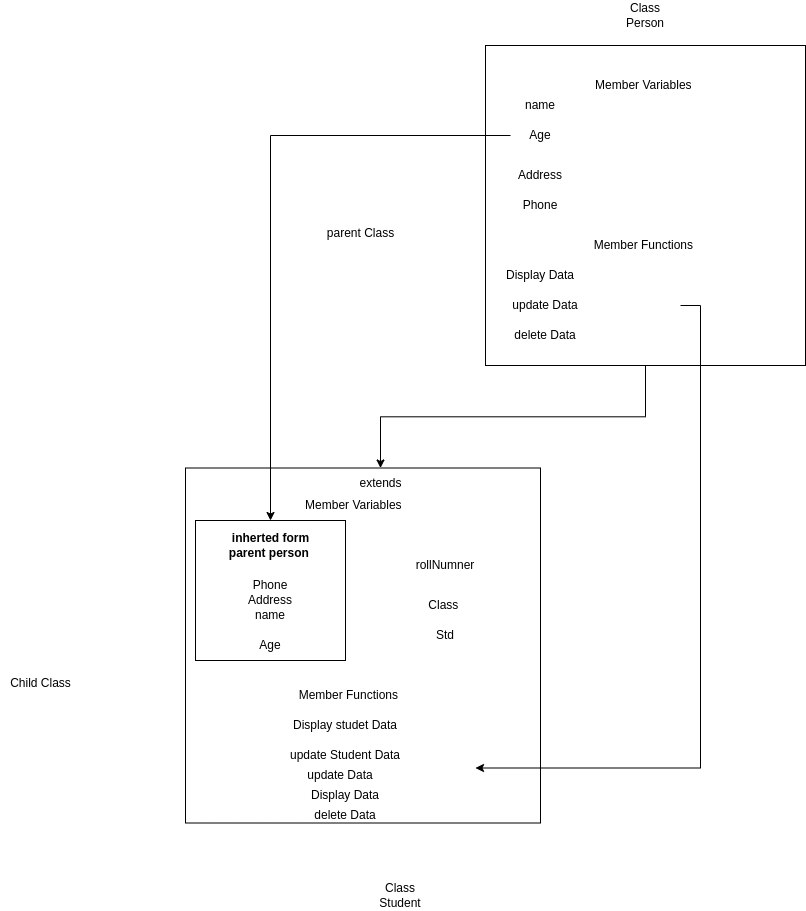

The diagram above was exported from draw.io. Its source (the exported page's mxGraphModel, read from the mxfile embedded in the PNG):
<mxGraphModel dx="2501" dy="1976" grid="1" gridSize="10" guides="1" tooltips="1" connect="1" arrows="1" fold="1" page="1" pageScale="1" pageWidth="827" pageHeight="1169" math="0" shadow="0">
  <root>
    <mxCell id="0" />
    <mxCell id="1" parent="0" />
    <mxCell id="5k36BplCGOrKJFvcSP8H-1" value="" style="whiteSpace=wrap;html=1;aspect=fixed;" vertex="1" parent="1">
      <mxGeometry x="145" y="15" width="320" height="320" as="geometry" />
    </mxCell>
    <mxCell id="5k36BplCGOrKJFvcSP8H-2" value="Age" style="text;html=1;strokeColor=none;fillColor=none;align=center;verticalAlign=middle;whiteSpace=wrap;rounded=0;" vertex="1" parent="1">
      <mxGeometry x="170" y="90" width="60" height="30" as="geometry" />
    </mxCell>
    <mxCell id="5k36BplCGOrKJFvcSP8H-3" value="name" style="text;html=1;strokeColor=none;fillColor=none;align=center;verticalAlign=middle;whiteSpace=wrap;rounded=0;" vertex="1" parent="1">
      <mxGeometry x="170" y="60" width="60" height="30" as="geometry" />
    </mxCell>
    <mxCell id="5k36BplCGOrKJFvcSP8H-4" value="Phone" style="text;html=1;strokeColor=none;fillColor=none;align=center;verticalAlign=middle;whiteSpace=wrap;rounded=0;" vertex="1" parent="1">
      <mxGeometry x="170" y="160" width="60" height="30" as="geometry" />
    </mxCell>
    <mxCell id="5k36BplCGOrKJFvcSP8H-5" value="Address" style="text;html=1;strokeColor=none;fillColor=none;align=center;verticalAlign=middle;whiteSpace=wrap;rounded=0;" vertex="1" parent="1">
      <mxGeometry x="170" y="130" width="60" height="30" as="geometry" />
    </mxCell>
    <mxCell id="5k36BplCGOrKJFvcSP8H-10" value="Member Variables&amp;nbsp;" style="text;html=1;strokeColor=none;fillColor=none;align=center;verticalAlign=middle;whiteSpace=wrap;rounded=0;" vertex="1" parent="1">
      <mxGeometry x="170" y="40" width="270" height="30" as="geometry" />
    </mxCell>
    <mxCell id="5k36BplCGOrKJFvcSP8H-12" value="Member Functions&amp;nbsp;" style="text;html=1;strokeColor=none;fillColor=none;align=center;verticalAlign=middle;whiteSpace=wrap;rounded=0;" vertex="1" parent="1">
      <mxGeometry x="170" y="200" width="270" height="30" as="geometry" />
    </mxCell>
    <mxCell id="5k36BplCGOrKJFvcSP8H-17" value="" style="whiteSpace=wrap;html=1;aspect=fixed;" vertex="1" parent="1">
      <mxGeometry x="-155" y="437.5" width="355" height="355" as="geometry" />
    </mxCell>
    <mxCell id="5k36BplCGOrKJFvcSP8H-13" value="Display Data" style="text;html=1;strokeColor=none;fillColor=none;align=center;verticalAlign=middle;whiteSpace=wrap;rounded=0;" vertex="1" parent="1">
      <mxGeometry x="-130" y="750" width="270" height="30" as="geometry" />
    </mxCell>
    <mxCell id="5k36BplCGOrKJFvcSP8H-54" style="edgeStyle=orthogonalEdgeStyle;rounded=0;orthogonalLoop=1;jettySize=auto;html=1;exitX=1;exitY=0.5;exitDx=0;exitDy=0;entryX=1;entryY=0.25;entryDx=0;entryDy=0;" edge="1" parent="1" source="5k36BplCGOrKJFvcSP8H-14" target="5k36BplCGOrKJFvcSP8H-51">
      <mxGeometry relative="1" as="geometry" />
    </mxCell>
    <mxCell id="5k36BplCGOrKJFvcSP8H-14" value="update Data" style="text;html=1;strokeColor=none;fillColor=none;align=center;verticalAlign=middle;whiteSpace=wrap;rounded=0;" vertex="1" parent="1">
      <mxGeometry x="70" y="260" width="270" height="30" as="geometry" />
    </mxCell>
    <mxCell id="5k36BplCGOrKJFvcSP8H-15" value="delete Data" style="text;html=1;strokeColor=none;fillColor=none;align=center;verticalAlign=middle;whiteSpace=wrap;rounded=0;" vertex="1" parent="1">
      <mxGeometry x="70" y="290" width="270" height="30" as="geometry" />
    </mxCell>
    <mxCell id="5k36BplCGOrKJFvcSP8H-16" value="Class Person" style="text;html=1;strokeColor=none;fillColor=none;align=center;verticalAlign=middle;whiteSpace=wrap;rounded=0;" vertex="1" parent="1">
      <mxGeometry x="275" y="-30" width="60" height="30" as="geometry" />
    </mxCell>
    <mxCell id="5k36BplCGOrKJFvcSP8H-22" value="Member Variables&amp;nbsp;" style="text;html=1;strokeColor=none;fillColor=none;align=center;verticalAlign=middle;whiteSpace=wrap;rounded=0;" vertex="1" parent="1">
      <mxGeometry x="-120" y="460" width="270" height="30" as="geometry" />
    </mxCell>
    <mxCell id="5k36BplCGOrKJFvcSP8H-23" value="Member Functions&amp;nbsp;" style="text;html=1;strokeColor=none;fillColor=none;align=center;verticalAlign=middle;whiteSpace=wrap;rounded=0;" vertex="1" parent="1">
      <mxGeometry x="-125" y="650" width="270" height="30" as="geometry" />
    </mxCell>
    <mxCell id="5k36BplCGOrKJFvcSP8H-24" value="Display studet Data" style="text;html=1;strokeColor=none;fillColor=none;align=center;verticalAlign=middle;whiteSpace=wrap;rounded=0;" vertex="1" parent="1">
      <mxGeometry x="-130" y="680" width="270" height="30" as="geometry" />
    </mxCell>
    <mxCell id="5k36BplCGOrKJFvcSP8H-25" value="update Student Data" style="text;html=1;strokeColor=none;fillColor=none;align=center;verticalAlign=middle;whiteSpace=wrap;rounded=0;" vertex="1" parent="1">
      <mxGeometry x="-130" y="710" width="270" height="30" as="geometry" />
    </mxCell>
    <mxCell id="5k36BplCGOrKJFvcSP8H-27" value="Class Student&lt;br&gt;" style="text;html=1;strokeColor=none;fillColor=none;align=center;verticalAlign=middle;whiteSpace=wrap;rounded=0;" vertex="1" parent="1">
      <mxGeometry x="30" y="850" width="60" height="30" as="geometry" />
    </mxCell>
    <mxCell id="5k36BplCGOrKJFvcSP8H-28" value="rollNumner" style="text;html=1;strokeColor=none;fillColor=none;align=center;verticalAlign=middle;whiteSpace=wrap;rounded=0;" vertex="1" parent="1">
      <mxGeometry x="75" y="520" width="60" height="30" as="geometry" />
    </mxCell>
    <mxCell id="5k36BplCGOrKJFvcSP8H-29" value="Class&amp;nbsp;" style="text;html=1;strokeColor=none;fillColor=none;align=center;verticalAlign=middle;whiteSpace=wrap;rounded=0;" vertex="1" parent="1">
      <mxGeometry x="75" y="560" width="60" height="30" as="geometry" />
    </mxCell>
    <mxCell id="5k36BplCGOrKJFvcSP8H-30" value="Std" style="text;html=1;strokeColor=none;fillColor=none;align=center;verticalAlign=middle;whiteSpace=wrap;rounded=0;" vertex="1" parent="1">
      <mxGeometry x="75" y="590" width="60" height="30" as="geometry" />
    </mxCell>
    <mxCell id="5k36BplCGOrKJFvcSP8H-32" value="parent Class" style="text;html=1;align=center;verticalAlign=middle;resizable=0;points=[];autosize=1;strokeColor=none;fillColor=none;" vertex="1" parent="1">
      <mxGeometry x="-25" y="188" width="90" height="30" as="geometry" />
    </mxCell>
    <mxCell id="5k36BplCGOrKJFvcSP8H-33" value="Child Class" style="text;html=1;align=center;verticalAlign=middle;resizable=0;points=[];autosize=1;strokeColor=none;fillColor=none;" vertex="1" parent="1">
      <mxGeometry x="-340" y="638" width="80" height="30" as="geometry" />
    </mxCell>
    <mxCell id="5k36BplCGOrKJFvcSP8H-40" value="" style="edgeStyle=orthogonalEdgeStyle;rounded=0;orthogonalLoop=1;jettySize=auto;html=1;exitX=0.5;exitY=1;exitDx=0;exitDy=0;" edge="1" parent="1" source="5k36BplCGOrKJFvcSP8H-1" target="5k36BplCGOrKJFvcSP8H-34">
      <mxGeometry relative="1" as="geometry">
        <mxPoint x="305" y="335" as="sourcePoint" />
        <mxPoint x="63" y="476" as="targetPoint" />
      </mxGeometry>
    </mxCell>
    <mxCell id="5k36BplCGOrKJFvcSP8H-34" value="extends" style="text;html=1;align=center;verticalAlign=middle;resizable=0;points=[];autosize=1;strokeColor=none;fillColor=none;" vertex="1" parent="1">
      <mxGeometry x="5" y="437.5" width="70" height="30" as="geometry" />
    </mxCell>
    <mxCell id="5k36BplCGOrKJFvcSP8H-46" value="" style="rounded=0;whiteSpace=wrap;html=1;" vertex="1" parent="1">
      <mxGeometry x="-145" y="490" width="150" height="140" as="geometry" />
    </mxCell>
    <mxCell id="5k36BplCGOrKJFvcSP8H-42" value="Phone" style="text;html=1;strokeColor=none;fillColor=none;align=center;verticalAlign=middle;whiteSpace=wrap;rounded=0;" vertex="1" parent="1">
      <mxGeometry x="-100" y="540" width="60" height="30" as="geometry" />
    </mxCell>
    <mxCell id="5k36BplCGOrKJFvcSP8H-43" value="Address" style="text;html=1;strokeColor=none;fillColor=none;align=center;verticalAlign=middle;whiteSpace=wrap;rounded=0;" vertex="1" parent="1">
      <mxGeometry x="-100" y="555" width="60" height="30" as="geometry" />
    </mxCell>
    <mxCell id="5k36BplCGOrKJFvcSP8H-44" value="Age" style="text;html=1;strokeColor=none;fillColor=none;align=center;verticalAlign=middle;whiteSpace=wrap;rounded=0;" vertex="1" parent="1">
      <mxGeometry x="-100" y="600" width="60" height="30" as="geometry" />
    </mxCell>
    <mxCell id="5k36BplCGOrKJFvcSP8H-45" value="name" style="text;html=1;strokeColor=none;fillColor=none;align=center;verticalAlign=middle;whiteSpace=wrap;rounded=0;" vertex="1" parent="1">
      <mxGeometry x="-100" y="570" width="60" height="30" as="geometry" />
    </mxCell>
    <mxCell id="5k36BplCGOrKJFvcSP8H-36" style="edgeStyle=orthogonalEdgeStyle;rounded=0;orthogonalLoop=1;jettySize=auto;html=1;exitX=0;exitY=0.5;exitDx=0;exitDy=0;entryX=0.5;entryY=0;entryDx=0;entryDy=0;" edge="1" parent="1" source="5k36BplCGOrKJFvcSP8H-2" target="5k36BplCGOrKJFvcSP8H-46">
      <mxGeometry relative="1" as="geometry">
        <mxPoint x="-30" y="555" as="targetPoint" />
      </mxGeometry>
    </mxCell>
    <mxCell id="5k36BplCGOrKJFvcSP8H-49" value="&lt;b&gt;inherted form parent person&amp;nbsp;&lt;/b&gt;" style="text;html=1;strokeColor=none;fillColor=none;align=center;verticalAlign=middle;whiteSpace=wrap;rounded=0;" vertex="1" parent="1">
      <mxGeometry x="-127.5" y="500" width="115" height="30" as="geometry" />
    </mxCell>
    <mxCell id="5k36BplCGOrKJFvcSP8H-51" value="update Data" style="text;html=1;strokeColor=none;fillColor=none;align=center;verticalAlign=middle;whiteSpace=wrap;rounded=0;" vertex="1" parent="1">
      <mxGeometry x="-135" y="730" width="270" height="30" as="geometry" />
    </mxCell>
    <mxCell id="5k36BplCGOrKJFvcSP8H-52" value="delete Data" style="text;html=1;strokeColor=none;fillColor=none;align=center;verticalAlign=middle;whiteSpace=wrap;rounded=0;" vertex="1" parent="1">
      <mxGeometry x="-130" y="770" width="270" height="30" as="geometry" />
    </mxCell>
    <mxCell id="5k36BplCGOrKJFvcSP8H-53" value="Display Data" style="text;html=1;strokeColor=none;fillColor=none;align=center;verticalAlign=middle;whiteSpace=wrap;rounded=0;" vertex="1" parent="1">
      <mxGeometry x="65" y="230" width="270" height="30" as="geometry" />
    </mxCell>
  </root>
</mxGraphModel>